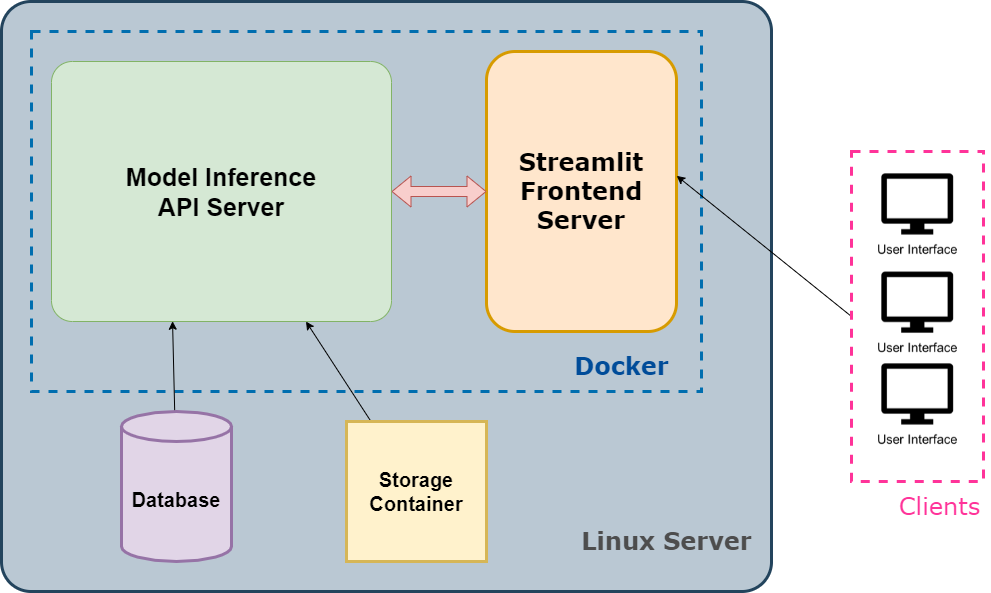

The diagram above was exported from draw.io. Its source (the exported page's mxGraphModel, read from the mxfile embedded in the PNG):
<mxGraphModel dx="1414" dy="877" grid="1" gridSize="10" guides="1" tooltips="1" connect="1" arrows="1" fold="1" page="1" pageScale="1" pageWidth="1600" pageHeight="900" math="0" shadow="0">
  <root>
    <mxCell id="0" />
    <mxCell id="1" parent="0" />
    <mxCell id="29" value="" style="rounded=1;whiteSpace=wrap;html=1;fontFamily=Verdana;fontSize=24;strokeColor=#23445d;strokeWidth=3;fillColor=#bac8d3;arcSize=5;" vertex="1" parent="1">
      <mxGeometry x="220" y="170" width="770" height="590" as="geometry" />
    </mxCell>
    <mxCell id="2" value="" style="rounded=0;whiteSpace=wrap;html=1;dashed=1;fillColor=none;strokeColor=#006EAF;fontColor=#ffffff;strokeWidth=3;" vertex="1" parent="1">
      <mxGeometry x="250" y="200" width="670" height="360" as="geometry" />
    </mxCell>
    <mxCell id="4" value="Model Inference&lt;br&gt;API Server" style="rounded=1;whiteSpace=wrap;html=1;fontSize=25;arcSize=8;fillColor=#d5e8d4;strokeColor=#82b366;fontStyle=1" vertex="1" parent="1">
      <mxGeometry x="270" y="230" width="340" height="260" as="geometry" />
    </mxCell>
    <mxCell id="26" style="edgeStyle=none;html=1;entryX=0.356;entryY=0.999;entryDx=0;entryDy=0;entryPerimeter=0;fontFamily=Verdana;fontSize=24;fontColor=#FF3399;" edge="1" parent="1" source="9" target="4">
      <mxGeometry relative="1" as="geometry" />
    </mxCell>
    <mxCell id="9" value="Database" style="shape=cylinder3;whiteSpace=wrap;html=1;boundedLbl=1;backgroundOutline=1;size=15;fontSize=20;strokeColor=#9673a6;strokeWidth=3;fillColor=#e1d5e7;fontStyle=1" vertex="1" parent="1">
      <mxGeometry x="340" y="580" width="110" height="150" as="geometry" />
    </mxCell>
    <mxCell id="27" style="edgeStyle=none;html=1;fontFamily=Verdana;fontSize=24;fontColor=#FF3399;" edge="1" parent="1" source="12" target="4">
      <mxGeometry relative="1" as="geometry" />
    </mxCell>
    <mxCell id="12" value="Storage Container" style="whiteSpace=wrap;html=1;aspect=fixed;fontSize=20;strokeColor=#d6b656;strokeWidth=3;fillColor=#fff2cc;fontStyle=1" vertex="1" parent="1">
      <mxGeometry x="565" y="590" width="140" height="140" as="geometry" />
    </mxCell>
    <mxCell id="13" value="Docker" style="text;html=1;align=center;verticalAlign=middle;resizable=0;points=[];autosize=1;strokeColor=none;fillColor=none;fontSize=24;fontFamily=Verdana;fontStyle=1;fontColor=#004C99;" vertex="1" parent="1">
      <mxGeometry x="785" y="520" width="110" height="30" as="geometry" />
    </mxCell>
    <mxCell id="14" value="Streamlit&lt;br&gt;Frontend&lt;br&gt;Server" style="rounded=1;whiteSpace=wrap;html=1;fontFamily=Verdana;fontSize=24;strokeColor=#d79b00;strokeWidth=3;fillColor=#ffe6cc;fontStyle=1" vertex="1" parent="1">
      <mxGeometry x="705" y="220" width="190" height="280" as="geometry" />
    </mxCell>
    <mxCell id="15" value="" style="shape=flexArrow;endArrow=classic;startArrow=classic;html=1;fontFamily=Verdana;fontSize=24;fontColor=#004C99;entryX=0;entryY=0.5;entryDx=0;entryDy=0;fillColor=#f8cecc;strokeColor=#b85450;" edge="1" parent="1" source="4" target="14">
      <mxGeometry width="100" height="100" relative="1" as="geometry">
        <mxPoint x="610" y="360" as="sourcePoint" />
        <mxPoint x="710" y="260" as="targetPoint" />
      </mxGeometry>
    </mxCell>
    <mxCell id="23" value="" style="group" vertex="1" connectable="0" parent="1">
      <mxGeometry x="1088.19" y="330" width="120" height="310" as="geometry" />
    </mxCell>
    <mxCell id="17" value="" style="shape=image;verticalLabelPosition=bottom;labelBackgroundColor=#ffffff;verticalAlign=top;aspect=fixed;imageAspect=0;image=data:image/png,(base64 omitted: 3960 chars);" vertex="1" parent="23">
      <mxGeometry width="95.75" height="103.5" as="geometry" />
    </mxCell>
    <mxCell id="21" value="" style="shape=image;verticalLabelPosition=bottom;labelBackgroundColor=#ffffff;verticalAlign=top;aspect=fixed;imageAspect=0;image=data:image/png,(base64 omitted: 3960 chars);" vertex="1" parent="23">
      <mxGeometry y="190" width="95.75" height="103.5" as="geometry" />
    </mxCell>
    <mxCell id="22" value="" style="shape=image;verticalLabelPosition=bottom;labelBackgroundColor=#ffffff;verticalAlign=top;aspect=fixed;imageAspect=0;image=data:image/png,(base64 omitted: 3960 chars);" vertex="1" parent="23">
      <mxGeometry y="98.25" width="95.75" height="103.5" as="geometry" />
    </mxCell>
    <mxCell id="28" style="edgeStyle=none;html=1;exitX=0;exitY=0.5;exitDx=0;exitDy=0;entryX=1.001;entryY=0.444;entryDx=0;entryDy=0;entryPerimeter=0;fontFamily=Verdana;fontSize=24;fontColor=#FF3399;" edge="1" parent="1" source="24" target="14">
      <mxGeometry relative="1" as="geometry" />
    </mxCell>
    <mxCell id="24" value="" style="rounded=0;whiteSpace=wrap;html=1;fontFamily=Verdana;fontSize=24;fontColor=#004C99;strokeColor=#FF3399;strokeWidth=3;fillColor=none;dashed=1;" vertex="1" parent="1">
      <mxGeometry x="1070" y="320" width="132.12" height="330" as="geometry" />
    </mxCell>
    <mxCell id="25" value="Clients" style="text;html=1;align=center;verticalAlign=middle;resizable=0;points=[];autosize=1;strokeColor=none;fillColor=none;fontSize=24;fontFamily=Verdana;fontColor=#FF3399;" vertex="1" parent="1">
      <mxGeometry x="1108.19" y="660" width="100" height="30" as="geometry" />
    </mxCell>
    <mxCell id="30" value="Linux Server" style="text;html=1;align=center;verticalAlign=middle;resizable=0;points=[];autosize=1;strokeColor=none;fillColor=none;fontSize=24;fontFamily=Verdana;fontColor=#4D4D4D;fontStyle=1" vertex="1" parent="1">
      <mxGeometry x="790" y="695" width="190" height="30" as="geometry" />
    </mxCell>
  </root>
</mxGraphModel>